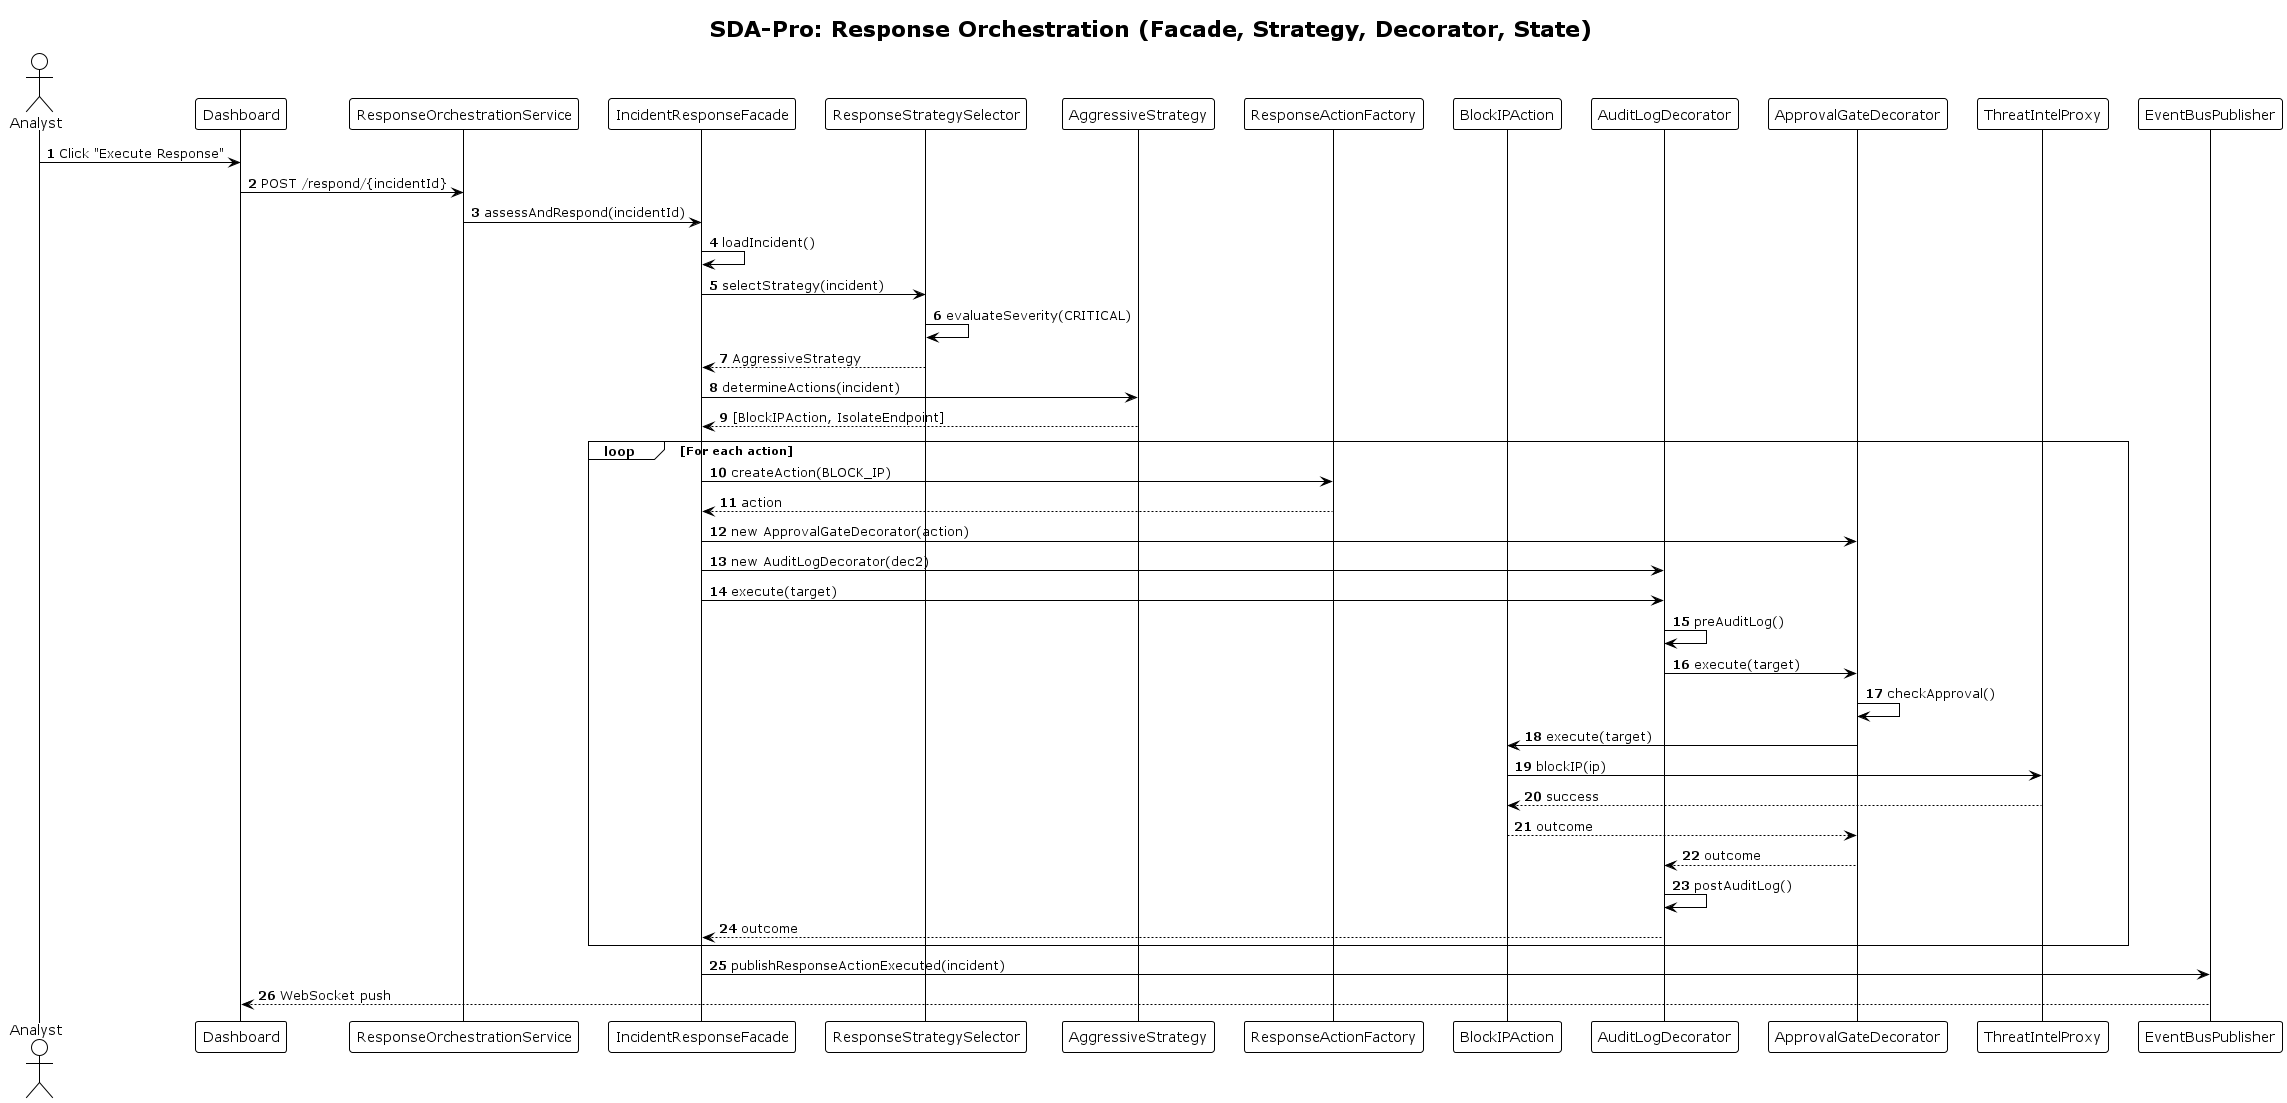

The diagram above was rendered by PlantUML. Its source (embedded in the PNG):
@startuml SDA-Pro_Sequence_Response
!theme plain
autonumber
title SDA-Pro: Response Orchestration (Facade, Strategy, Decorator, State)

actor Analyst
participant Dashboard
participant ResponseOrchestrationService as ROS
participant IncidentResponseFacade as Facade
participant ResponseStrategySelector as StratSel
participant AggressiveStrategy as Strat
participant ResponseActionFactory as Factory
participant BlockIPAction as Action
participant AuditLogDecorator as Dec1
participant ApprovalGateDecorator as Dec2
participant ThreatIntelProxy as Proxy
participant EventBusPublisher as EventBus

Analyst -> Dashboard: Click "Execute Response"
Dashboard -> ROS: POST /respond/{incidentId}
ROS -> Facade: assessAndRespond(incidentId)

Facade -> Facade: loadIncident()
Facade -> StratSel: selectStrategy(incident)
StratSel -> StratSel: evaluateSeverity(CRITICAL)
StratSel --> Facade: AggressiveStrategy

Facade -> Strat: determineActions(incident)
Strat --> Facade: [BlockIPAction, IsolateEndpoint]

loop For each action
Facade -> Factory: createAction(BLOCK_IP)
Factory --> Facade: action

Facade -> Dec2: new ApprovalGateDecorator(action)
Facade -> Dec1: new AuditLogDecorator(dec2)

Facade -> Dec1: execute(target)
Dec1 -> Dec1: preAuditLog()
Dec1 -> Dec2: execute(target)
Dec2 -> Dec2: checkApproval()
Dec2 -> Action: execute(target)
Action -> Proxy: blockIP(ip)
Proxy --> Action: success
Action --> Dec2: outcome
Dec2 --> Dec1: outcome
Dec1 -> Dec1: postAuditLog()
Dec1 --> Facade: outcome
end

Facade -> EventBus: publishResponseActionExecuted(incident)
EventBus --> Dashboard: WebSocket push

@enduml